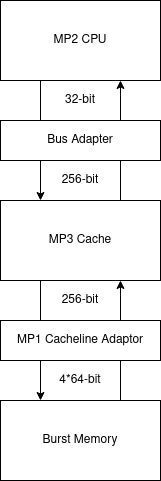

The diagram above was exported from draw.io. Its source (the exported page's mxGraphModel, read from the mxfile embedded in the PNG):
<mxGraphModel dx="474" dy="849" grid="1" gridSize="10" guides="1" tooltips="1" connect="1" arrows="1" fold="1" page="1" pageScale="1" pageWidth="850" pageHeight="1100" math="0" shadow="0">
  <root>
    <mxCell id="0" />
    <mxCell id="1" parent="0" />
    <mxCell id="2B6g3SjMgsUF3Wr3eJqq-11" value="" style="endArrow=classic;html=1;rounded=0;exitX=0.25;exitY=1;exitDx=0;exitDy=0;entryX=0.25;entryY=0;entryDx=0;entryDy=0;" parent="1" source="2B6g3SjMgsUF3Wr3eJqq-7" target="2B6g3SjMgsUF3Wr3eJqq-9" edge="1">
      <mxGeometry width="50" height="50" relative="1" as="geometry">
        <mxPoint x="370" y="450" as="sourcePoint" />
        <mxPoint x="370" y="570" as="targetPoint" />
      </mxGeometry>
    </mxCell>
    <mxCell id="2B6g3SjMgsUF3Wr3eJqq-12" value="" style="endArrow=classic;html=1;rounded=0;exitX=0.75;exitY=0;exitDx=0;exitDy=0;entryX=0.75;entryY=1;entryDx=0;entryDy=0;" parent="1" source="2B6g3SjMgsUF3Wr3eJqq-7" target="2B6g3SjMgsUF3Wr3eJqq-2" edge="1">
      <mxGeometry width="50" height="50" relative="1" as="geometry">
        <mxPoint x="370" y="530" as="sourcePoint" />
        <mxPoint x="420" y="480" as="targetPoint" />
      </mxGeometry>
    </mxCell>
    <mxCell id="2B6g3SjMgsUF3Wr3eJqq-13" value="" style="endArrow=classic;html=1;rounded=0;exitX=0.75;exitY=0;exitDx=0;exitDy=0;entryX=0.75;entryY=1;entryDx=0;entryDy=0;" parent="1" source="2B6g3SjMgsUF3Wr3eJqq-9" target="2B6g3SjMgsUF3Wr3eJqq-7" edge="1">
      <mxGeometry width="50" height="50" relative="1" as="geometry">
        <mxPoint x="450" y="570" as="sourcePoint" />
        <mxPoint x="450" y="450" as="targetPoint" />
      </mxGeometry>
    </mxCell>
    <mxCell id="2B6g3SjMgsUF3Wr3eJqq-2" value="MP2 CPU" style="rounded=0;whiteSpace=wrap;html=1;fillStyle=solid;" parent="1" vertex="1">
      <mxGeometry x="320" y="360" width="160" height="80" as="geometry" />
    </mxCell>
    <mxCell id="2B6g3SjMgsUF3Wr3eJqq-7" value="MP3 Cache" style="rounded=0;whiteSpace=wrap;html=1;fillStyle=solid;" parent="1" vertex="1">
      <mxGeometry x="320" y="560" width="160" height="80" as="geometry" />
    </mxCell>
    <mxCell id="2B6g3SjMgsUF3Wr3eJqq-10" value="" style="endArrow=classic;html=1;rounded=0;exitX=0.25;exitY=1;exitDx=0;exitDy=0;entryX=0.25;entryY=0;entryDx=0;entryDy=0;" parent="1" source="2B6g3SjMgsUF3Wr3eJqq-2" target="2B6g3SjMgsUF3Wr3eJqq-7" edge="1">
      <mxGeometry width="50" height="50" relative="1" as="geometry">
        <mxPoint x="370" y="530" as="sourcePoint" />
        <mxPoint x="420" y="480" as="targetPoint" />
      </mxGeometry>
    </mxCell>
    <mxCell id="2B6g3SjMgsUF3Wr3eJqq-8" value="&lt;div&gt;MP1 Cacheline Adaptor&lt;/div&gt;" style="rounded=0;whiteSpace=wrap;html=1;fillStyle=solid;" parent="1" vertex="1">
      <mxGeometry x="320" y="680" width="160" height="40" as="geometry" />
    </mxCell>
    <mxCell id="2B6g3SjMgsUF3Wr3eJqq-9" value="&lt;div&gt;Burst Memory&lt;/div&gt;" style="rounded=0;whiteSpace=wrap;html=1;fillStyle=solid;" parent="1" vertex="1">
      <mxGeometry x="320" y="760" width="160" height="80" as="geometry" />
    </mxCell>
    <mxCell id="2B6g3SjMgsUF3Wr3eJqq-6" value="Bus Adapter" style="rounded=0;whiteSpace=wrap;html=1;fillStyle=solid;" parent="1" vertex="1">
      <mxGeometry x="320" y="480" width="160" height="40" as="geometry" />
    </mxCell>
    <mxCell id="2B6g3SjMgsUF3Wr3eJqq-14" value="&lt;div&gt;32-bit&lt;/div&gt;" style="text;html=1;strokeColor=none;fillColor=none;align=center;verticalAlign=middle;whiteSpace=wrap;rounded=0;" parent="1" vertex="1">
      <mxGeometry x="360" y="440" width="80" height="40" as="geometry" />
    </mxCell>
    <mxCell id="2B6g3SjMgsUF3Wr3eJqq-15" value="&lt;div&gt;256-bit&lt;/div&gt;" style="text;html=1;strokeColor=none;fillColor=none;align=center;verticalAlign=middle;whiteSpace=wrap;rounded=0;" parent="1" vertex="1">
      <mxGeometry x="360" y="520" width="80" height="40" as="geometry" />
    </mxCell>
    <mxCell id="2B6g3SjMgsUF3Wr3eJqq-16" value="&lt;div&gt;256-bit&lt;/div&gt;" style="text;html=1;strokeColor=none;fillColor=none;align=center;verticalAlign=middle;whiteSpace=wrap;rounded=0;" parent="1" vertex="1">
      <mxGeometry x="360" y="640" width="80" height="40" as="geometry" />
    </mxCell>
    <mxCell id="2B6g3SjMgsUF3Wr3eJqq-17" value="4*64-bit" style="text;html=1;strokeColor=none;fillColor=none;align=center;verticalAlign=middle;whiteSpace=wrap;rounded=0;" parent="1" vertex="1">
      <mxGeometry x="360" y="720" width="80" height="40" as="geometry" />
    </mxCell>
  </root>
</mxGraphModel>